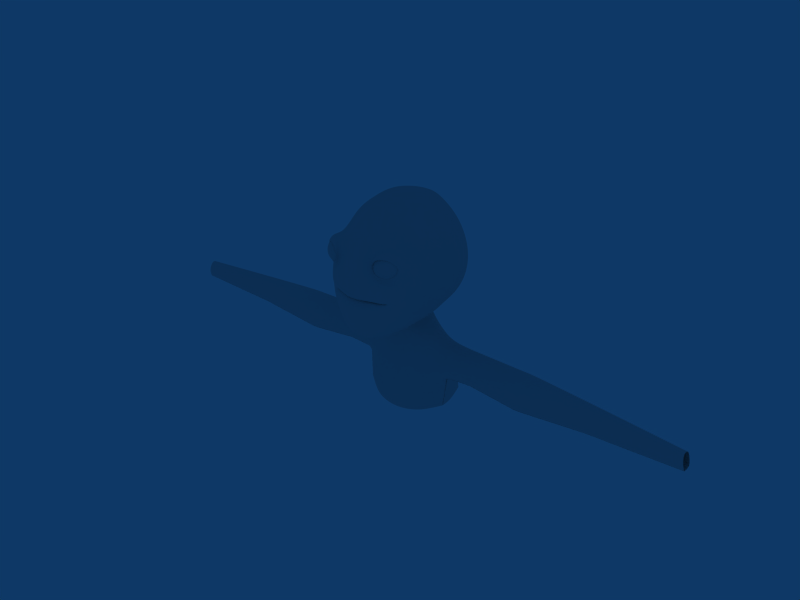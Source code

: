 # Source: character_modeling_tutorial.blend  (saved by Blender 2.49.2; exported with 4.5.12 LTS)
import bpy
from mathutils import Matrix  # noqa: F401  (used for matrix-valued properties, if any)

bpy.ops.wm.read_factory_settings(use_empty=True)
scene = bpy.context.scene
scene.name = 'Scene'

# ---- collections
col_collection_1 = bpy.data.collections.new('Collection 1'); scene.collection.children.link(col_collection_1)
col_collection_2 = bpy.data.collections.new('Collection 2'); scene.collection.children.link(col_collection_2)

# ---- world
world_world = bpy.data.worlds.new('World'); scene.world = world_world
world_world.color = (0.05656, 0.2208, 0.4)
world_world.use_sun_shadow = False
world_world.sun_shadow_jitter_overblur = 0.0
world_world.cycles.sampling_method = 'MANUAL'
world_world.cycles.sample_map_resolution = 256

# ---- meshes
me_plane = bpy.data.meshes.new('Plane')
me_plane.from_pydata([(0.7901, -0.2913, 0.2826), (0.9078, -0.1943, 0.1388), (0.0, -0.1764, 0.3816), (1.609, -0.2905, -0.1616), (0.0, -0.2742, 0.5959), (0.9466, -1.442, 0.2045), (0.0, -1.425, 0.3819), (0.7724, 0.5304, 0.4088), (2.057, -0.1692, -0.5459), (0.0, 0.5708, 0.696), (0.9097, -1.896, 0.122), (0.0, -1.873, 0.2806), (0.7765, 1.548, 0.2243), (2.611, 0.03727, -1.161), (0.0, 1.55, 0.5581), (0.8202, -2.474, -0.1154), (0.0, -2.607, 0.03897), (1.032, 2.41, -0.0813), (2.683, 0.09172, -1.912), (0.0, 2.568, 0.08495), (1.408, -0.2995, 0.02769), (1.904, 0.1371, -0.2784), (2.337, 0.6717, -0.8767), (2.405, 1.462, -1.355), (1.302, -0.221, 0.00372), (1.807, -0.813, -0.2819), (2.004, -1.039, -0.6259), (2.29, -1.516, -1.126), (0.9963, -2.541, -1.163), (0.0, -2.594, -0.9551), (0.6624, 3.15, -0.3048), (0.0, 3.172, -0.2612), (2.351, 1.816, -1.869), (2.716, 0.2259, -2.51), (2.276, -1.608, -1.763), (0.4404, -2.752, -2.807), (0.0, -2.824, -2.777), (0.5412, 3.946, -1.255), (0.0, 3.976, -1.136), (2.513, 2.243, -2.484), (2.92, 0.3326, -3.517), (2.329, -1.757, -3.076), (1.096, -0.3092, 0.1574), (1.208, 0.4819, 0.1673), (1.174, 0.8422, 0.1351), (1.666, 2.369, -0.7471), (1.507, 2.567, -1.003), (1.527, 3.248, -1.845), (1.052, 1.553, 0.009224), (1.156, 1.979, -0.143), (1.718, 1.207, -0.3821), (1.841, 1.628, -0.6961), (1.229, 1.273, -0.03875), (1.65, 2.113, -0.5792), (1.199, 2.029, 0.317), (0.9778, 1.616, 0.3921), (1.921, 1.113, -0.1598), (2.23, 1.489, -0.3992), (1.24, 1.183, 0.3024), (1.886, 1.973, 0.1226), (1.183, 2.351, 0.2401), (0.9538, 1.555, 0.1461), (1.965, 1.002, -0.3639), (2.415, 1.464, -0.9885), (1.182, 1.001, 0.03297), (1.856, 2.448, -0.3141), (1.249, -0.3252, 0.0948), (1.602, 0.4223, -0.03039), (1.689, 0.7087, -0.1424), (1.534, 1.179, -0.2358), (1.594, 1.045, 0.1009), (1.546, 0.8851, -0.2763), (0.565, -2.502, -3.837), (0.5412, 4.163, -3.088), (0.0, 4.242, -2.632), (2.513, 2.678, -3.803), (2.92, 0.6387, -4.282), (2.329, -1.49, -4.058), (1.527, 3.505, -3.49), (0.0, -2.114, -5.019), (0.5317, -2.127, -5.018), (0.5412, 3.896, -4.334), (0.0, 3.985, -3.978), (2.513, 2.609, -4.97), (2.92, 0.6683, -5.429), (2.329, -1.203, -5.216), (1.527, 3.267, -4.697), (0.0, 0.6189, -6.764), (0.0, 2.559, -6.305), (0.0, -1.253, -6.551), (0.0, 3.218, -6.032), (0.9272, -0.9094, -4.506), (0.0, -0.9361, -4.498), (0.7986, -0.577, -4.62), (0.0, -0.5599, -4.607), (1.461, -0.7546, -4.617), (1.41, -0.6143, -4.631), (1.242, -0.8613, -4.56), (1.104, -0.5949, -4.624), (1.251, -0.6182, -4.626), (0.0, -0.9156, -1.851), (0.9272, -0.8888, -1.979), (0.7986, 0.4459, -2.147), (0.0, 0.463, -1.937), (1.701, -0.1837, -2.39), (1.41, 0.4101, -2.259), (1.302, -0.6982, -2.219), (1.104, 0.428, -2.212), (1.257, 0.419, -2.224), (1.164, 0.006452, 0.1625), (1.555, -0.6045, -0.1391), (1.681, -0.1192, -0.123), (0.0, 0.06839, 0.646), (1.8, -0.2321, -0.358), (0.8173, 0.0476, 0.3458), (0.0, -1.019, 0.3818), (0.9369, -1.014, 0.2344), (1.445, -0.04372, 0.03232), (0.0, -0.3499, -0.1765), (0.9272, -0.3231, -0.2966), (0.7966, -0.1507, -0.3293), (0.0, -0.1336, -0.0419), (1.701, -0.1837, -0.7251), (1.408, -0.1865, -0.5451), (1.302, -0.3736, -0.552), (1.102, -0.1686, -0.4395), (1.255, -0.1775, -0.4894), (0.5936, -3.024, -2.811), (0.0, -3.078, -2.777), (0.8286, -2.774, -3.918), (0.0, -2.994, -5.224), (0.8592, -2.759, -4.759), (0.4404, -2.627, -3.322), (0.0, 4.109, -1.884), (0.5412, 4.055, -2.172), (2.513, 2.461, -3.144), (2.92, 0.4857, -3.9), (2.329, -1.623, -3.567), (1.527, 3.376, -2.668), (0.8837, -2.9, -3.292), (0.8955, -4.117, -2.856), (0.0, -4.256, -2.598), (0.0, -3.967, -5.655), (2.026, -3.921, -4.682), (2.228, -3.602, -4.12), (2.152, -3.923, -3.646), (0.8534, -6.007, -2.809), (0.0, -6.12, -2.62), (1.366, -5.513, -3.1), (0.0, -4.883, -5.998), (1.692, -5.148, -5.475), (2.299, -4.783, -4.881), (2.444, -4.754, -3.432), (1.451, -6.376, -3.113), (2.48, -5.483, -3.732), (1.186, -5.786, -5.739), (2.281, -5.368, -4.745), (0.8483, -6.502, -2.809), (0.0, -6.551, -2.62), (0.0, -5.661, -6.189), (1.592, -7.368, -3.062), (2.325, -7.077, -3.608), (1.186, -6.679, -5.794), (1.993, -6.942, -5.338), (0.9109, -7.486, -2.724), (0.0, -7.569, -2.62), (0.0, -6.296, -6.189), (2.459, -5.543, -4.26), (2.288, -7.091, -4.305), (3.613, -3.951, -4.682), (3.815, -3.644, -4.12), (3.763, -3.929, -3.646), (3.724, -4.778, -4.881), (3.856, -4.726, -3.432), (3.88, -5.402, -3.732), (3.681, -5.292, -4.745), (3.912, -5.472, -4.26), (6.109, -3.987, -4.682), (6.117, -3.681, -4.12), (6.065, -3.965, -3.646), (6.306, -5.154, -4.881), (6.267, -4.896, -3.432), (6.452, -5.702, -3.732), (6.318, -5.631, -4.745), (6.484, -5.748, -4.26), (6.5, -3.996, -4.677), (6.509, -3.692, -4.121), (6.457, -3.974, -3.652), (6.695, -5.151, -4.874), (6.657, -4.896, -3.439), (6.842, -5.694, -3.736), (6.708, -5.623, -4.739), (6.873, -5.739, -4.259), (6.905, -3.975, -4.673), (6.913, -3.687, -4.121), (6.862, -3.953, -3.656), (7.099, -5.121, -4.869), (7.061, -4.867, -3.445), (7.245, -5.659, -3.74), (7.111, -5.589, -4.735), (7.276, -5.704, -4.259), (10.17, -4.203, -4.543), (10.18, -3.982, -4.139), (10.14, -4.187, -3.798), (10.31, -5.041, -4.686), (10.28, -4.856, -3.644), (10.33, -5.455, -3.86), (10.32, -5.384, -4.588), (10.35, -5.489, -4.24), (15.1, -4.601, -4.408), (15.1, -4.464, -4.157), (15.08, -4.591, -3.946), (15.18, -5.122, -4.497), (15.17, -5.007, -3.85), (15.19, -5.379, -3.984), (15.19, -5.335, -4.436), (15.21, -5.399, -4.22)], [], [(6, 5, 10, 11), (9, 14, 12, 7), (11, 10, 15, 16), (14, 19, 17, 12), (8, 21, 22, 13), (13, 22, 23, 18), (8, 13, 26, 25), (25, 26, 10, 5), (13, 18, 27, 26), (26, 27, 15, 10), (16, 15, 28, 29), (17, 19, 31, 30), (18, 23, 32, 33), (27, 18, 33, 34), (15, 27, 34, 28), (29, 28, 35, 36), (30, 31, 38, 37), (33, 32, 39, 40), (34, 33, 40, 41), (28, 34, 41, 35), (43, 7, 12, 44), (23, 45, 46, 32), (45, 17, 30, 46), (32, 46, 47, 39), (46, 30, 37, 47), (54, 49, 48, 55), (56, 50, 51, 57), (55, 48, 52, 58), (59, 53, 49, 54), (57, 51, 53, 59), (17, 60, 61, 12), (60, 54, 55, 61), (22, 62, 63, 23), (62, 56, 57, 63), (12, 61, 64, 44), (61, 55, 58, 64), (45, 65, 60, 17), (65, 59, 54, 60), (23, 63, 65, 45), (63, 57, 59, 65), (21, 67, 68, 22), (67, 43, 44, 68), (52, 69, 70, 58), (69, 50, 56, 70), (64, 71, 68, 44), (71, 62, 22, 68), (58, 70, 71, 64), (70, 56, 62, 71), (73, 74, 82, 81), (76, 75, 83, 84), (77, 76, 84, 85), (72, 77, 85, 80), (78, 73, 81, 86), (75, 78, 86, 83), (84, 83, 88, 87), (85, 84, 87, 89), (83, 86, 90, 88), (79, 80, 85, 89), (81, 90, 86), (81, 82, 90), (91, 92, 94, 93), (91, 93, 98, 97), (95, 97, 99, 96), (97, 98, 99), (100, 92, 91, 101), (102, 93, 94, 103), (104, 95, 96, 105), (101, 91, 97, 106), (106, 97, 95, 104), (107, 98, 93, 102), (105, 96, 99, 108), (108, 99, 98, 107), (1, 116, 115, 2), (116, 5, 6, 115), (7, 114, 112, 9), (114, 0, 4, 112), (20, 111, 113, 3), (111, 21, 8, 113), (3, 113, 110, 24), (113, 8, 25, 110), (24, 110, 116, 1), (110, 25, 5, 116), (0, 114, 109, 42), (114, 7, 43, 109), (66, 117, 111, 20), (117, 67, 21, 111), (42, 109, 117, 66), (109, 43, 67, 117), (2, 118, 119, 1), (118, 100, 101, 119), (0, 120, 121, 4), (120, 102, 103, 121), (3, 122, 123, 20), (122, 104, 105, 123), (1, 119, 124, 24), (119, 101, 106, 124), (24, 124, 122, 3), (124, 106, 104, 122), (102, 120, 125, 107), (120, 0, 42, 125), (20, 123, 126, 66), (123, 105, 108, 126), (66, 126, 125, 42), (126, 108, 107, 125), (36, 35, 127, 128), (80, 79, 130, 131), (72, 80, 131, 129), (38, 133, 134, 37), (133, 74, 73, 134), (39, 135, 136, 40), (135, 75, 76, 136), (40, 136, 137, 41), (136, 76, 77, 137), (41, 137, 132, 35), (137, 77, 72, 132), (37, 134, 138, 47), (134, 73, 78, 138), (47, 138, 135, 39), (138, 78, 75, 135), (35, 132, 139, 127), (132, 72, 129, 139), (128, 127, 140, 141), (131, 130, 142, 143), (129, 131, 143, 144), (127, 139, 145, 140), (139, 129, 144, 145), (141, 140, 146, 147), (140, 145, 148, 146), (143, 142, 149, 150), (145, 152, 148), (143, 150, 151), (148, 152, 154, 153), (151, 150, 155, 156), (147, 146, 157, 158), (146, 148, 153, 157), (149, 159, 155, 150), (153, 154, 161, 160), (156, 155, 162, 163), (158, 157, 164, 165), (157, 153, 160, 164), (155, 159, 166, 162), (156, 167, 168, 163), (167, 154, 161, 168), (144, 143, 169, 170), (145, 144, 170, 171), (143, 151, 172, 169), (152, 145, 171, 173), (154, 152, 173, 174), (151, 156, 175, 172), (167, 156, 175, 176), (154, 167, 176, 174), (170, 169, 177, 178), (171, 170, 178, 179), (169, 172, 180, 177), (173, 171, 179, 181), (174, 173, 181, 182), (172, 175, 183, 180), (176, 175, 183, 184), (174, 176, 184, 182), (178, 177, 185, 186), (179, 178, 186, 187), (177, 180, 188, 185), (181, 179, 187, 189), (182, 181, 189, 190), (180, 183, 191, 188), (184, 183, 191, 192), (182, 184, 192, 190), (186, 185, 193, 194), (187, 186, 194, 195), (185, 188, 196, 193), (189, 187, 195, 197), (190, 189, 197, 198), (188, 191, 199, 196), (192, 191, 199, 200), (190, 192, 200, 198), (194, 193, 201, 202), (195, 194, 202, 203), (193, 196, 204, 201), (197, 195, 203, 205), (198, 197, 205, 206), (196, 199, 207, 204), (200, 199, 207, 208), (198, 200, 208, 206), (202, 201, 209, 210), (203, 202, 210, 211), (201, 204, 212, 209), (205, 203, 211, 213), (206, 205, 213, 214), (204, 207, 215, 212), (208, 207, 215, 216), (206, 208, 216, 214)])
me_plane.polygons.foreach_set('use_smooth', [1, 1, 1, 1, 1, 1, 1, 1, 1, 1, 1, 1, 1, 1, 1, 1, 1, 1, 1, 1, 1, 1, 1, 1, 1, 1, 1, 1, 1, 1, 1, 1, 1, 1, 1, 1, 1, 1, 1, 1, 1, 1, 1, 1, 1, 1, 1, 1, 1, 1, 1, 1, 1, 1, 1, 1, 1, 1, 1, 1, 1, 1, 1, 1, 1, 1, 1, 1, 1, 1, 1, 1, 1, 1, 1, 1, 1, 1, 1, 1, 1, 1, 1, 1, 1, 1, 1, 1, 1, 1, 1, 1, 1, 1, 1, 1, 1, 1, 1, 1, 1, 1, 1, 1, 1, 1, 1, 1, 1, 1, 1, 1, 1, 1, 1, 1, 1, 1, 1, 1, 1, 1, 1, 1, 1, 1, 1, 1, 1, 1, 1, 1, 1, 1, 1, 1, 1, 1, 1, 1, 1, 0, 0, 1, 1, 1, 1, 1, 1, 0, 0, 1, 1, 1, 1, 1, 1, 0, 0, 1, 1, 1, 1, 1, 1, 0, 0, 1, 1, 1, 1, 1, 1, 0, 0, 1, 1, 1, 1, 1, 1, 0, 0, 1, 1, 1, 1, 1, 1, 0, 0])
me_plane.use_remesh_preserve_volume = False
me_plane.use_remesh_preserve_attributes = False
me_plane.use_mirror_vertex_groups = False
me_plane.update()
me_sphere_001 = bpy.data.meshes.new('Sphere.001')
me_sphere_001.from_pydata([(0.0, 1.0, 0.0), (0.3827, 0.9239, -5.96e-08), (0.7071, 0.7071, -5.96e-08), (0.9239, 0.3827, -2.98e-08), (1.0, -2.091e-09, -9.763e-09), (0.9239, -0.3827, 0.0), (0.7071, -0.7071, 0.0), (0.3827, -0.9239, 5.96e-08), (0.2706, -0.9239, -0.2706), (0.5, -0.7071, -0.5), (0.6533, -0.3827, -0.6533), (0.7071, 0.0, -0.7071), (0.6533, 0.3827, -0.6533), (0.5, 0.7071, -0.5), (0.2706, 0.9239, -0.2706), (-4.47e-08, 0.9239, -0.3827), (-5.96e-08, 0.7071, -0.7071), (-8.941e-08, 0.3827, -0.9239), (-8.941e-08, 0.0, -1.0), (-8.941e-08, -0.3827, -0.9239), (-5.96e-08, -0.7071, -0.7071), (-2.98e-08, -0.9239, -0.3827), (-0.2706, -0.9239, -0.2706), (-0.5, -0.7071, -0.5), (-0.6533, -0.3827, -0.6533), (-0.7071, 0.0, -0.7071), (-0.6533, 0.3827, -0.6533), (-0.5, 0.7071, -0.5), (-0.2706, 0.9239, -0.2706), (-0.3827, 0.9239, 0.0), (-0.7071, 0.7071, 5.96e-08), (-0.9239, 0.3827, 1.49e-07), (-1.0, 4.162e-08, 1.691e-07), (-0.9239, -0.3827, 1.788e-07), (-0.7071, -0.7071, 1.192e-07), (-0.3827, -0.9239, 5.96e-08), (-1.068e-07, -1.0, 1.192e-07), (-0.2706, -0.9239, 0.2706), (-0.5, -0.7071, 0.5), (-0.6533, -0.3827, 0.6533), (-0.7071, 5.96e-08, 0.7071), (-0.6533, 0.3827, 0.6533), (-0.5, 0.7071, 0.5), (-0.2706, 0.9239, 0.2706), (1.192e-07, 0.9239, 0.3827), (1.49e-07, 0.7071, 0.7071), (2.384e-07, 0.3827, 0.9239), (2.682e-07, 1.192e-07, 1.0), (2.384e-07, -0.3827, 0.9239), (1.49e-07, -0.7071, 0.7071), (4.47e-08, -0.9239, 0.3827), (0.2706, -0.9239, 0.2706), (0.5, -0.7071, 0.5), (0.6533, -0.3827, 0.6533), (0.7071, 5.96e-08, 0.7071), (0.6533, 0.3827, 0.6533), (0.5, 0.7071, 0.5), (0.2706, 0.9239, 0.2706)], [], [(36, 8, 7), (7, 8, 9, 6), (6, 9, 10, 5), (5, 10, 11, 4), (4, 11, 12, 3), (3, 12, 13, 2), (2, 13, 14, 1), (14, 0, 1), (15, 0, 14), (13, 16, 15, 14), (12, 17, 16, 13), (11, 18, 17, 12), (10, 19, 18, 11), (9, 20, 19, 10), (8, 21, 20, 9), (36, 21, 8), (36, 22, 21), (21, 22, 23, 20), (20, 23, 24, 19), (19, 24, 25, 18), (18, 25, 26, 17), (17, 26, 27, 16), (16, 27, 28, 15), (28, 0, 15), (29, 0, 28), (27, 30, 29, 28), (26, 31, 30, 27), (25, 32, 31, 26), (24, 33, 32, 25), (23, 34, 33, 24), (22, 35, 34, 23), (36, 35, 22), (36, 37, 35), (35, 37, 38, 34), (34, 38, 39, 33), (33, 39, 40, 32), (32, 40, 41, 31), (31, 41, 42, 30), (30, 42, 43, 29), (43, 0, 29), (44, 0, 43), (42, 45, 44, 43), (41, 46, 45, 42), (40, 47, 46, 41), (39, 48, 47, 40), (38, 49, 48, 39), (37, 50, 49, 38), (36, 50, 37), (36, 51, 50), (50, 51, 52, 49), (49, 52, 53, 48), (48, 53, 54, 47), (47, 54, 55, 46), (46, 55, 56, 45), (45, 56, 57, 44), (57, 0, 44), (1, 0, 57), (56, 2, 1, 57), (55, 3, 2, 56), (54, 4, 3, 55), (53, 5, 4, 54), (52, 6, 5, 53), (51, 7, 6, 52), (36, 7, 51)])
me_sphere_001.polygons.foreach_set('use_smooth', [True] * 64)
me_sphere_001.use_remesh_preserve_volume = False
me_sphere_001.use_remesh_preserve_attributes = False
me_sphere_001.use_mirror_vertex_groups = False
me_sphere_001.update()
me_sphere = bpy.data.meshes.new('Sphere')
me_sphere.from_pydata([(0.0, 1.0, 0.0), (0.3827, 0.9239, -5.96e-08), (0.7071, 0.7071, -5.96e-08), (0.9239, 0.3827, -2.98e-08), (1.0, -2.091e-09, -9.763e-09), (0.9239, -0.3827, 0.0), (0.7071, -0.7071, 0.0), (0.3827, -0.9239, 5.96e-08), (0.2706, -0.9239, -0.2706), (0.5, -0.7071, -0.5), (0.6533, -0.3827, -0.6533), (0.7071, 0.0, -0.7071), (0.6533, 0.3827, -0.6533), (0.5, 0.7071, -0.5), (0.2706, 0.9239, -0.2706), (-4.47e-08, 0.9239, -0.3827), (-5.96e-08, 0.7071, -0.7071), (-8.941e-08, 0.3827, -0.9239), (-8.941e-08, 0.0, -1.0), (-8.941e-08, -0.3827, -0.9239), (-5.96e-08, -0.7071, -0.7071), (-2.98e-08, -0.9239, -0.3827), (-0.2706, -0.9239, -0.2706), (-0.5, -0.7071, -0.5), (-0.6533, -0.3827, -0.6533), (-0.7071, 0.0, -0.7071), (-0.6533, 0.3827, -0.6533), (-0.5, 0.7071, -0.5), (-0.2706, 0.9239, -0.2706), (-0.3827, 0.9239, 0.0), (-0.7071, 0.7071, 5.96e-08), (-0.9239, 0.3827, 1.49e-07), (-1.0, 4.162e-08, 1.691e-07), (-0.9239, -0.3827, 1.788e-07), (-0.7071, -0.7071, 1.192e-07), (-0.3827, -0.9239, 5.96e-08), (-1.068e-07, -1.0, 1.192e-07), (-0.2706, -0.9239, 0.2706), (-0.5, -0.7071, 0.5), (-0.6533, -0.3827, 0.6533), (-0.7071, 5.96e-08, 0.7071), (-0.6533, 0.3827, 0.6533), (-0.5, 0.7071, 0.5), (-0.2706, 0.9239, 0.2706), (1.192e-07, 0.9239, 0.3827), (1.49e-07, 0.7071, 0.7071), (2.384e-07, 0.3827, 0.9239), (2.682e-07, 1.192e-07, 1.0), (2.384e-07, -0.3827, 0.9239), (1.49e-07, -0.7071, 0.7071), (4.47e-08, -0.9239, 0.3827), (0.2706, -0.9239, 0.2706), (0.5, -0.7071, 0.5), (0.6533, -0.3827, 0.6533), (0.7071, 5.96e-08, 0.7071), (0.6533, 0.3827, 0.6533), (0.5, 0.7071, 0.5), (0.2706, 0.9239, 0.2706)], [], [(36, 8, 7), (7, 8, 9, 6), (6, 9, 10, 5), (5, 10, 11, 4), (4, 11, 12, 3), (3, 12, 13, 2), (2, 13, 14, 1), (14, 0, 1), (15, 0, 14), (13, 16, 15, 14), (12, 17, 16, 13), (11, 18, 17, 12), (10, 19, 18, 11), (9, 20, 19, 10), (8, 21, 20, 9), (36, 21, 8), (36, 22, 21), (21, 22, 23, 20), (20, 23, 24, 19), (19, 24, 25, 18), (18, 25, 26, 17), (17, 26, 27, 16), (16, 27, 28, 15), (28, 0, 15), (29, 0, 28), (27, 30, 29, 28), (26, 31, 30, 27), (25, 32, 31, 26), (24, 33, 32, 25), (23, 34, 33, 24), (22, 35, 34, 23), (36, 35, 22), (36, 37, 35), (35, 37, 38, 34), (34, 38, 39, 33), (33, 39, 40, 32), (32, 40, 41, 31), (31, 41, 42, 30), (30, 42, 43, 29), (43, 0, 29), (44, 0, 43), (42, 45, 44, 43), (41, 46, 45, 42), (40, 47, 46, 41), (39, 48, 47, 40), (38, 49, 48, 39), (37, 50, 49, 38), (36, 50, 37), (36, 51, 50), (50, 51, 52, 49), (49, 52, 53, 48), (48, 53, 54, 47), (47, 54, 55, 46), (46, 55, 56, 45), (45, 56, 57, 44), (57, 0, 44), (1, 0, 57), (56, 2, 1, 57), (55, 3, 2, 56), (54, 4, 3, 55), (53, 5, 4, 54), (52, 6, 5, 53), (51, 7, 6, 52), (36, 7, 51)])
me_sphere.polygons.foreach_set('use_smooth', [True] * 64)
me_sphere.use_remesh_preserve_volume = False
me_sphere.use_remesh_preserve_attributes = False
me_sphere.use_mirror_vertex_groups = False
me_sphere.update()

# ---- objects
ob_plane = bpy.data.objects.new('Plane', me_plane)
ob_sphere_001 = bpy.data.objects.new('Sphere.001', me_sphere_001)
ob_sphere = bpy.data.objects.new('Sphere', me_sphere)

# ---- transforms, parenting, visibility, modifiers, constraints
ob_plane.location = (0.0, 0.0, 0.0)
ob_plane.rotation_euler = (1.571, -0.0, 0.0)
ob_plane.lock_rotations_4d = False
ob_plane.empty_display_type = 'ARROWS'
ob_plane.lineart.crease_threshold = 0.0
_m = ob_plane.modifiers.new('Mirror', 'MIRROR')
_m.use_clip = True
_m.use_mirror_vertex_groups = False
_m = ob_plane.modifiers.new('Subsurf', 'SUBSURF')
_m.uv_smooth = 'PRESERVE_CORNERS'
_m.levels = 2
_m.render_levels = 4
_m.show_only_control_edges = False
ob_sphere_001.location = (-1.369, 0.5194, 1.578)
ob_sphere_001.scale = (0.7808, 0.7808, 0.7808)
ob_sphere_001.lock_rotations_4d = False
ob_sphere_001.empty_display_type = 'ARROWS'
ob_sphere_001.show_axis = True
ob_sphere_001.lineart.crease_threshold = 0.0
_m = ob_sphere_001.modifiers.new('Subsurf', 'SUBSURF')
_m.uv_smooth = 'PRESERVE_CORNERS'
_m.quality = 2
_m.show_only_control_edges = False
ob_sphere.location = (1.369, 0.5194, 1.578)
ob_sphere.scale = (0.7808, 0.7808, 0.7808)
ob_sphere.lock_rotations_4d = False
ob_sphere.empty_display_type = 'ARROWS'
ob_sphere.show_axis = True
ob_sphere.lineart.crease_threshold = 0.0
_m = ob_sphere.modifiers.new('Subsurf', 'SUBSURF')
_m.uv_smooth = 'PRESERVE_CORNERS'
_m.quality = 2
_m.show_only_control_edges = False

# ---- collection membership
col_collection_1.objects.link(ob_plane)
col_collection_2.objects.link(ob_sphere_001)
col_collection_2.objects.link(ob_sphere)

# ---- scene / render settings (as saved in the file)
scene.frame_start = 1; scene.frame_end = 250; scene.frame_set(107)
scene.render.engine = 'BLENDER_EEVEE_NEXT'
scene.render.image_settings.file_format = 'JPEG'
scene.render.image_settings.color_mode = 'RGB'
scene.render.image_settings.compression = 90
scene.render.resolution_x = 800
scene.render.resolution_y = 600
scene.render.pixel_aspect_x = 100.0
scene.render.pixel_aspect_y = 100.0
scene.render.fps = 25
scene.render.dither_intensity = 0.0
scene.render.use_compositing = False
scene.render.use_sequencer = False
scene.render.bake_margin = 2
scene.render.bake_bias = 0.0
scene.render.use_stamp_time = False
scene.render.use_stamp_date = False
scene.render.use_stamp_frame = False
scene.render.use_stamp_camera = False
scene.render.use_stamp_scene = False
scene.render.use_stamp_filename = False
scene.render.use_stamp_render_time = False
scene.render.stamp_font_size = 0
scene.cycles.use_denoising = False
scene.cycles.samples = 10
scene.cycles.sampling_pattern = 'TABULATED_SOBOL'
scene.cycles.light_sampling_threshold = 0.0
scene.cycles.use_adaptive_sampling = False
scene.cycles.use_light_tree = False
scene.cycles.blur_glossy = 0.0
scene.cycles.volume_bounces = 1
scene.cycles.pixel_filter_type = 'GAUSSIAN'
scene.cycles.sample_clamp_indirect = 0.0
scene.view_settings.view_transform = 'Raw'
bpy.context.view_layer.update()

# ---- added for rendering (the .blend has no active camera): camera
cam_auto = bpy.data.cameras.new('AutoCamera')
cam_auto.lens = 50.0
cam_auto.sensor_width = 36.0
cam_auto.clip_end = 1000.0
ob_auto_camera = bpy.data.objects.new('AutoCamera', cam_auto)
scene.collection.objects.link(ob_auto_camera)
ob_auto_camera.location = (30.9667, -34.1259, 23.1098)
ob_auto_camera.rotation_euler = (1.09748, -7.21219e-08, 0.694738)
scene.camera = ob_auto_camera
bpy.context.view_layer.update()
